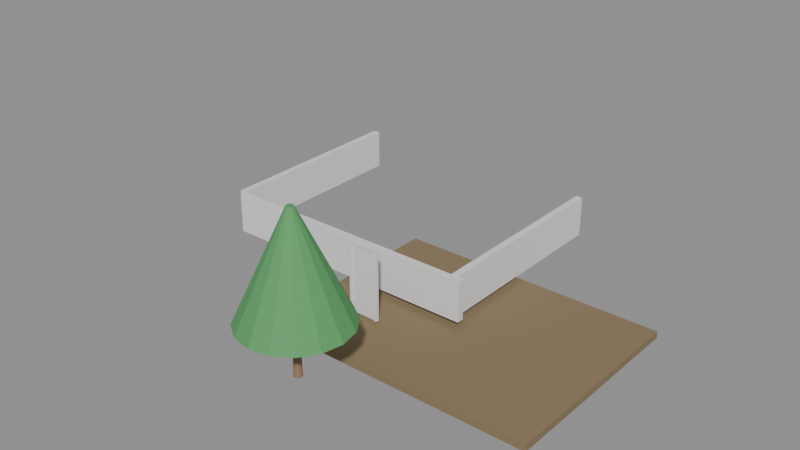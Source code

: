 # Source: e1757_after.blend  (saved by Blender 5.2.44; exported with 4.5.12 LTS)
import bpy
from mathutils import Matrix  # noqa: F401  (used for matrix-valued properties, if any)

bpy.ops.wm.read_factory_settings(use_empty=True)
scene = bpy.context.scene
scene.name = 'Scene'

# ---- materials (node trees are filled in below, after node groups)
mat_cesped = bpy.data.materials.new('Cesped')
mat_ladrillo_rojo = bpy.data.materials.new('Ladrillo_Rojo')
mat_madera_tronco = bpy.data.materials.new('Madera_Tronco')
mat_follaje = bpy.data.materials.new('Follaje')
mat_marco_pintura = bpy.data.materials.new('Marco_Pintura')
mat_madera = bpy.data.materials.new('Madera')

# ---- material node trees
mat_cesped.use_nodes = True; mat_cesped.node_tree.nodes.clear()
_N = mat_cesped.node_tree.nodes; _L = mat_cesped.node_tree.links
n0 = _N.new('ShaderNodeBsdfPrincipled'); n0.name = 'Principled BSDF'; n0.location = (-200, 100)
n0.inputs[0].default_value = (0.25, 0.18, 0.1, 1.0)
n0.inputs[2].default_value = 0.9
n0.inputs[3].default_value = 1.45
n0.inputs[10].default_value = 0.005
n1 = _N.new('ShaderNodeOutputMaterial'); n1.name = 'Material Output'; n1.location = (200, 100)
_L.new(n0.outputs[0], n1.inputs[0])
n1.is_active_output = True
mat_ladrillo_rojo.use_nodes = True; mat_ladrillo_rojo.node_tree.nodes.clear()
_N = mat_ladrillo_rojo.node_tree.nodes; _L = mat_ladrillo_rojo.node_tree.links
n0 = _N.new('ShaderNodeBsdfPrincipled'); n0.name = 'Principled BSDF'; n0.location = (-200, 100)
n0.inputs[3].default_value = 1.45
n0.inputs[10].default_value = 0.005
n1 = _N.new('ShaderNodeOutputMaterial'); n1.name = 'Material Output'; n1.location = (200, 100)
_L.new(n0.outputs[0], n1.inputs[0])
n1.is_active_output = True
mat_madera_tronco.use_nodes = True; mat_madera_tronco.node_tree.nodes.clear()
_N = mat_madera_tronco.node_tree.nodes; _L = mat_madera_tronco.node_tree.links
n0 = _N.new('ShaderNodeBsdfPrincipled'); n0.name = 'Principled BSDF'; n0.location = (-200, 100)
n0.inputs[0].default_value = (0.28, 0.18, 0.1, 1.0)
n0.inputs[2].default_value = 0.9
n0.inputs[3].default_value = 1.45
n0.inputs[10].default_value = 0.005
n1 = _N.new('ShaderNodeOutputMaterial'); n1.name = 'Material Output'; n1.location = (200, 100)
_L.new(n0.outputs[0], n1.inputs[0])
n1.is_active_output = True
mat_follaje.use_nodes = True; mat_follaje.node_tree.nodes.clear()
_N = mat_follaje.node_tree.nodes; _L = mat_follaje.node_tree.links
n0 = _N.new('ShaderNodeBsdfPrincipled'); n0.name = 'Principled BSDF'; n0.location = (-200, 100)
n0.inputs[0].default_value = (0.1, 0.35, 0.12, 1.0)
n0.inputs[2].default_value = 0.8
n0.inputs[3].default_value = 1.45
n0.inputs[10].default_value = 0.005
n1 = _N.new('ShaderNodeOutputMaterial'); n1.name = 'Material Output'; n1.location = (200, 100)
_L.new(n0.outputs[0], n1.inputs[0])
n1.is_active_output = True
mat_marco_pintura.use_nodes = True; mat_marco_pintura.node_tree.nodes.clear()
_N = mat_marco_pintura.node_tree.nodes; _L = mat_marco_pintura.node_tree.links
n0 = _N.new('ShaderNodeBsdfPrincipled'); n0.name = 'Principled BSDF'; n0.location = (-200, 100)
n0.inputs[3].default_value = 1.45
n0.inputs[10].default_value = 0.005
n1 = _N.new('ShaderNodeOutputMaterial'); n1.name = 'Material Output'; n1.location = (200, 100)
_L.new(n0.outputs[0], n1.inputs[0])
n1.is_active_output = True
mat_madera.use_nodes = True; mat_madera.node_tree.nodes.clear()
_N = mat_madera.node_tree.nodes; _L = mat_madera.node_tree.links
n0 = _N.new('ShaderNodeBsdfPrincipled'); n0.name = 'Principled BSDF'; n0.location = (-200, 100)
n0.inputs[3].default_value = 1.45
n0.inputs[10].default_value = 0.005
n1 = _N.new('ShaderNodeOutputMaterial'); n1.name = 'Material Output'; n1.location = (200, 100)
_L.new(n0.outputs[0], n1.inputs[0])
n1.is_active_output = True

# ---- meshes
me_pisopatio_cuerpo_mesh = bpy.data.meshes.new('PisoPatio_Cuerpo_mesh')
me_pisopatio_cuerpo_mesh.from_pydata([(0.0, 0.0, 0.0), (8.0, 0.0, 0.0), (8.0, 6.0, 0.0), (0.0, 6.0, 0.0), (0.0, 0.0, 0.2), (8.0, 0.0, 0.2), (8.0, 6.0, 0.2), (0.0, 6.0, 0.2)], [], [(0, 1, 2, 3), (4, 5, 6, 7), (0, 1, 5, 4), (1, 2, 6, 5), (2, 3, 7, 6), (3, 0, 4, 7)])
me_pisopatio_cuerpo_mesh.materials.append(mat_cesped)
me_pisopatio_cuerpo_mesh.update()
me_murofondo_cuerpo_mesh = bpy.data.meshes.new('MuroFondo_Cuerpo_mesh')
me_murofondo_cuerpo_mesh.from_pydata([(0.0, 0.0, 0.0), (8.0, 0.0, 0.0), (8.0, 0.2, 0.0), (0.0, 0.2, 0.0), (0.0, 0.0, 1.2), (8.0, 0.0, 1.2), (8.0, 0.2, 1.2), (0.0, 0.2, 1.2)], [], [(0, 1, 2, 3), (4, 5, 6, 7), (0, 1, 5, 4), (1, 2, 6, 5), (2, 3, 7, 6), (3, 0, 4, 7)])
me_murofondo_cuerpo_mesh.materials.append(mat_ladrillo_rojo)
me_murofondo_cuerpo_mesh.update()
me_muroizquierdo_cuerpo_mesh = bpy.data.meshes.new('MuroIzquierdo_Cuerpo_mesh')
me_muroizquierdo_cuerpo_mesh.from_pydata([(0.0, 0.0, 0.0), (6.0, 0.0, 0.0), (6.0, 0.2, 0.0), (0.0, 0.2, 0.0), (0.0, 0.0, 1.2), (6.0, 0.0, 1.2), (6.0, 0.2, 1.2), (0.0, 0.2, 1.2)], [], [(0, 1, 2, 3), (4, 5, 6, 7), (0, 1, 5, 4), (1, 2, 6, 5), (2, 3, 7, 6), (3, 0, 4, 7)])
me_muroizquierdo_cuerpo_mesh.materials.append(mat_ladrillo_rojo)
me_muroizquierdo_cuerpo_mesh.update()
me_muroderecho_cuerpo_mesh = bpy.data.meshes.new('MuroDerecho_Cuerpo_mesh')
me_muroderecho_cuerpo_mesh.from_pydata([(0.0, 0.0, 0.0), (6.0, 0.0, 0.0), (6.0, 0.2, 0.0), (0.0, 0.2, 0.0), (0.0, 0.0, 1.2), (6.0, 0.0, 1.2), (6.0, 0.2, 1.2), (0.0, 0.2, 1.2)], [], [(0, 1, 2, 3), (4, 5, 6, 7), (0, 1, 5, 4), (1, 2, 6, 5), (2, 3, 7, 6), (3, 0, 4, 7)])
me_muroderecho_cuerpo_mesh.materials.append(mat_ladrillo_rojo)
me_muroderecho_cuerpo_mesh.update()
me_arbolpatio_tronco_mesh = bpy.data.meshes.new('ArbolPatio_Tronco_mesh')
me_arbolpatio_tronco_mesh.from_pydata([(0.0, 0.12, 0.0), (0.0, 0.084, 1.5), (0.06, 0.1039, 0.0), (0.042, 0.07275, 1.5), (0.1039, 0.06, 0.0), (0.07275, 0.042, 1.5), (0.12, 0.0, 0.0), (0.084, 0.0, 1.5), (0.1039, -0.06, 0.0), (0.07275, -0.042, 1.5), (0.06, -0.1039, 0.0), (0.042, -0.07275, 1.5), (0.0, -0.12, 0.0), (0.0, -0.084, 1.5), (-0.06, -0.1039, 0.0), (-0.042, -0.07275, 1.5), (-0.1039, -0.06, 0.0), (-0.07275, -0.042, 1.5), (-0.12, 0.0, 0.0), (-0.084, 0.0, 1.5), (-0.1039, 0.06, 0.0), (-0.07275, 0.042, 1.5), (-0.06, 0.1039, 0.0), (-0.042, 0.07275, 1.5)], [], [(0, 1, 3, 2), (2, 3, 5, 4), (4, 5, 7, 6), (6, 7, 9, 8), (8, 9, 11, 10), (10, 11, 13, 12), (12, 13, 15, 14), (14, 15, 17, 16), (16, 17, 19, 18), (18, 19, 21, 20), (3, 1, 23, 21, 19, 17, 15, 13, 11, 9, 7, 5), (20, 21, 23, 22), (22, 23, 1, 0), (0, 2, 4, 6, 8, 10, 12, 14, 16, 18, 20, 22)])
me_arbolpatio_tronco_mesh.materials.append(mat_madera_tronco)
me_arbolpatio_tronco_mesh.update()
me_arbolpatio_copa_mesh = bpy.data.meshes.new('ArbolPatio_Copa_mesh')
me_arbolpatio_copa_mesh.from_pydata([(0.0, 1.5, 1.5), (0.0, 0.1, 4.5), (0.574, 1.386, 1.5), (0.03827, 0.09239, 4.5), (1.061, 1.061, 1.5), (0.07071, 0.07071, 4.5), (1.386, 0.574, 1.5), (0.09239, 0.03827, 4.5), (1.5, 0.0, 1.5), (0.1, 0.0, 4.5), (1.386, -0.574, 1.5), (0.09239, -0.03827, 4.5), (1.061, -1.061, 1.5), (0.07071, -0.07071, 4.5), (0.574, -1.386, 1.5), (0.03827, -0.09239, 4.5), (0.0, -1.5, 1.5), (0.0, -0.1, 4.5), (-0.574, -1.386, 1.5), (-0.03827, -0.09239, 4.5), (-1.061, -1.061, 1.5), (-0.07071, -0.07071, 4.5), (-1.386, -0.574, 1.5), (-0.09239, -0.03827, 4.5), (-1.5, 0.0, 1.5), (-0.1, 0.0, 4.5), (-1.386, 0.574, 1.5), (-0.09239, 0.03827, 4.5), (-1.061, 1.061, 1.5), (-0.07071, 0.07071, 4.5), (-0.574, 1.386, 1.5), (-0.03827, 0.09239, 4.5)], [], [(0, 1, 3, 2), (2, 3, 5, 4), (4, 5, 7, 6), (6, 7, 9, 8), (8, 9, 11, 10), (10, 11, 13, 12), (12, 13, 15, 14), (14, 15, 17, 16), (16, 17, 19, 18), (18, 19, 21, 20), (20, 21, 23, 22), (22, 23, 25, 24), (24, 25, 27, 26), (26, 27, 29, 28), (3, 1, 31, 29, 27, 25, 23, 21, 19, 17, 15, 13, 11, 9, 7, 5), (28, 29, 31, 30), (30, 31, 1, 0), (0, 2, 4, 6, 8, 10, 12, 14, 16, 18, 20, 22, 24, 26, 28, 30)])
me_arbolpatio_copa_mesh.materials.append(mat_follaje)
me_arbolpatio_copa_mesh.update()
me_puerta_nuevo_jamba_izq_mesh = bpy.data.meshes.new('Puerta_Nuevo_Jamba_Izq_mesh')
me_puerta_nuevo_jamba_izq_mesh.from_pydata([(0.0, 0.0, 0.0), (0.08, 0.0, 0.0), (0.08, 0.1, 0.0), (0.0, 0.1, 0.0), (0.0, 0.0, 2.1), (0.08, 0.0, 2.1), (0.08, 0.1, 2.1), (0.0, 0.1, 2.1)], [], [(0, 1, 2, 3), (4, 5, 6, 7), (0, 1, 5, 4), (1, 2, 6, 5), (2, 3, 7, 6), (3, 0, 4, 7)])
me_puerta_nuevo_jamba_izq_mesh.materials.append(mat_marco_pintura)
me_puerta_nuevo_jamba_izq_mesh.update()
me_puerta_nuevo_jamba_der_mesh = bpy.data.meshes.new('Puerta_Nuevo_Jamba_Der_mesh')
me_puerta_nuevo_jamba_der_mesh.from_pydata([(0.0, 0.0, 0.0), (0.08, 0.0, 0.0), (0.08, 0.1, 0.0), (0.0, 0.1, 0.0), (0.0, 0.0, 2.1), (0.08, 0.0, 2.1), (0.08, 0.1, 2.1), (0.0, 0.1, 2.1)], [], [(0, 1, 2, 3), (4, 5, 6, 7), (0, 1, 5, 4), (1, 2, 6, 5), (2, 3, 7, 6), (3, 0, 4, 7)])
me_puerta_nuevo_jamba_der_mesh.materials.append(mat_marco_pintura)
me_puerta_nuevo_jamba_der_mesh.update()
me_puerta_nuevo_dintel_mesh = bpy.data.meshes.new('Puerta_Nuevo_Dintel_mesh')
me_puerta_nuevo_dintel_mesh.from_pydata([(0.0, 0.0, 0.0), (0.74, 0.0, 0.0), (0.74, 0.1, 0.0), (0.0, 0.1, 0.0), (0.0, 0.0, 0.08), (0.74, 0.0, 0.08), (0.74, 0.1, 0.08), (0.0, 0.1, 0.08)], [], [(0, 1, 2, 3), (4, 5, 6, 7), (0, 1, 5, 4), (1, 2, 6, 5), (2, 3, 7, 6), (3, 0, 4, 7)])
me_puerta_nuevo_dintel_mesh.materials.append(mat_marco_pintura)
me_puerta_nuevo_dintel_mesh.update()
me_puerta_nuevo_panel_mesh = bpy.data.meshes.new('Puerta_Nuevo_Panel_mesh')
me_puerta_nuevo_panel_mesh.from_pydata([(0.0, 0.0, 0.0), (0.73, 0.0, 0.0), (0.73, 0.04, 0.0), (0.0, 0.04, 0.0), (0.0, 0.0, 2.01), (0.73, 0.0, 2.01), (0.73, 0.04, 2.01), (0.0, 0.04, 2.01)], [], [(0, 1, 2, 3), (4, 5, 6, 7), (0, 1, 5, 4), (1, 2, 6, 5), (2, 3, 7, 6), (3, 0, 4, 7)])
me_puerta_nuevo_panel_mesh.materials.append(mat_madera)
me_puerta_nuevo_panel_mesh.update()

# ---- objects
ob_pisopatio = bpy.data.objects.new('PisoPatio', None)
ob_pisopatio_cuerpo = bpy.data.objects.new('PisoPatio_Cuerpo', me_pisopatio_cuerpo_mesh)
ob_murofondo = bpy.data.objects.new('MuroFondo', None)
ob_murofondo_cuerpo = bpy.data.objects.new('MuroFondo_Cuerpo', me_murofondo_cuerpo_mesh)
ob_muroizquierdo = bpy.data.objects.new('MuroIzquierdo', None)
ob_muroizquierdo_cuerpo = bpy.data.objects.new('MuroIzquierdo_Cuerpo', me_muroizquierdo_cuerpo_mesh)
ob_muroderecho = bpy.data.objects.new('MuroDerecho', None)
ob_muroderecho_cuerpo = bpy.data.objects.new('MuroDerecho_Cuerpo', me_muroderecho_cuerpo_mesh)
ob_arbolpatio = bpy.data.objects.new('ArbolPatio', None)
ob_arbolpatio_tronco = bpy.data.objects.new('ArbolPatio_Tronco', me_arbolpatio_tronco_mesh)
ob_arbolpatio_copa = bpy.data.objects.new('ArbolPatio_Copa', me_arbolpatio_copa_mesh)
ob_puerta_nuevo = bpy.data.objects.new('Puerta_Nuevo', None)
ob_puerta_nuevo_jamba_izq = bpy.data.objects.new('Puerta_Nuevo_Jamba_Izq', me_puerta_nuevo_jamba_izq_mesh)
ob_puerta_nuevo_jamba_der = bpy.data.objects.new('Puerta_Nuevo_Jamba_Der', me_puerta_nuevo_jamba_der_mesh)
ob_puerta_nuevo_dintel = bpy.data.objects.new('Puerta_Nuevo_Dintel', me_puerta_nuevo_dintel_mesh)
ob_puerta_nuevo_panel = bpy.data.objects.new('Puerta_Nuevo_Panel', me_puerta_nuevo_panel_mesh)

# ---- transforms, parenting, visibility, modifiers, constraints
ob_pisopatio.location = (0.0, 0.0, -0.3)
ob_pisopatio.empty_display_type = 'ARROWS'
ob_pisopatio_cuerpo.parent = ob_pisopatio
ob_pisopatio_cuerpo.location = (0.0, 0.0, 0.0)
ob_murofondo.location = (-4.0, 2.8, 0.1)
ob_murofondo.empty_display_type = 'ARROWS'
ob_murofondo_cuerpo.parent = ob_murofondo
ob_murofondo_cuerpo.location = (0.0, 0.0, 0.0)
ob_muroizquierdo.location = (-4.0, 3.0, 0.1)
ob_muroizquierdo.rotation_euler = (0.0, 0.0, 1.571)
ob_muroizquierdo.empty_display_type = 'ARROWS'
ob_muroizquierdo_cuerpo.parent = ob_muroizquierdo
ob_muroizquierdo_cuerpo.location = (0.0, 0.0, 0.0)
ob_muroderecho.location = (3.8, 3.0, 0.1)
ob_muroderecho.rotation_euler = (0.0, 0.0, 1.571)
ob_muroderecho.empty_display_type = 'ARROWS'
ob_muroderecho_cuerpo.parent = ob_muroderecho
ob_muroderecho_cuerpo.location = (0.0, 0.0, 0.0)
ob_arbolpatio.location = (2.5, -1.5, 0.1)
ob_arbolpatio.empty_display_type = 'ARROWS'
ob_arbolpatio_tronco.parent = ob_arbolpatio
ob_arbolpatio_tronco.location = (0.0, 0.0, 0.0)
ob_arbolpatio_copa.parent = ob_arbolpatio
ob_arbolpatio_copa.location = (0.0, 0.0, 0.0)
ob_puerta_nuevo.location = (1.37, 1.6, 0.0)
ob_puerta_nuevo.empty_display_type = 'ARROWS'
ob_puerta_nuevo_jamba_izq.parent = ob_puerta_nuevo
ob_puerta_nuevo_jamba_izq.location = (0.0, 0.0, 0.0)
ob_puerta_nuevo_jamba_der.parent = ob_puerta_nuevo
ob_puerta_nuevo_jamba_der.location = (0.82, 0.0, 0.0)
ob_puerta_nuevo_dintel.parent = ob_puerta_nuevo
ob_puerta_nuevo_dintel.location = (0.08, 0.0, 2.02)
ob_puerta_nuevo_panel.parent = ob_puerta_nuevo
ob_puerta_nuevo_panel.location = (0.085, 0.03, 0.005)

# ---- collection membership
scene.collection.objects.link(ob_pisopatio)
scene.collection.objects.link(ob_pisopatio_cuerpo)
scene.collection.objects.link(ob_murofondo)
scene.collection.objects.link(ob_murofondo_cuerpo)
scene.collection.objects.link(ob_muroizquierdo)
scene.collection.objects.link(ob_muroizquierdo_cuerpo)
scene.collection.objects.link(ob_muroderecho)
scene.collection.objects.link(ob_muroderecho_cuerpo)
scene.collection.objects.link(ob_arbolpatio)
scene.collection.objects.link(ob_arbolpatio_tronco)
scene.collection.objects.link(ob_arbolpatio_copa)
scene.collection.objects.link(ob_puerta_nuevo)
scene.collection.objects.link(ob_puerta_nuevo_jamba_izq)
scene.collection.objects.link(ob_puerta_nuevo_jamba_der)
scene.collection.objects.link(ob_puerta_nuevo_dintel)
scene.collection.objects.link(ob_puerta_nuevo_panel)

# ---- scene / render settings (as saved in the file)
scene.frame_start = 1; scene.frame_end = 250; scene.frame_set(1)
scene.render.engine = 'BLENDER_EEVEE_NEXT'
scene.render.bake_bias = 0.0
scene.render.bake_samples = 0
scene.render.compositor_device = 'GPU'
scene.eevee.use_volume_custom_range = False
scene.eevee.fast_gi_thickness_near = 0.1
scene.eevee.fast_gi_thickness_far = 0.0
scene.eevee.ray_tracing_options.screen_trace_thickness = 0.1
bpy.context.view_layer.update()

# ---- added for rendering (the .blend has no active camera and no usable light): camera, sun + grey world if the file has none
cam_auto = bpy.data.cameras.new('AutoCamera')
cam_auto.lens = 50.0
cam_auto.sensor_width = 36.0
cam_auto.clip_end = 1000.0
ob_auto_camera = bpy.data.objects.new('AutoCamera', cam_auto)
scene.collection.objects.link(ob_auto_camera)
ob_auto_camera.location = (18.3693, -16.7631, 15.3254)
ob_auto_camera.rotation_euler = (1.09748, -7.21219e-08, 0.694738)
scene.camera = ob_auto_camera
light_auto_sun = bpy.data.lights.new('AutoSun', 'SUN')
light_auto_sun.energy = 3.0
light_auto_sun.angle = 0.0523599
ob_auto_sun = bpy.data.objects.new('AutoSun', light_auto_sun)
scene.collection.objects.link(ob_auto_sun)
ob_auto_sun.rotation_euler = (0.872665, 0.174533, 0.523599)
if scene.world is None:
    world_auto = bpy.data.worlds.new('AutoWorld')
    world_auto.color = (0.3, 0.3, 0.3)
    scene.world = world_auto
bpy.context.view_layer.update()
